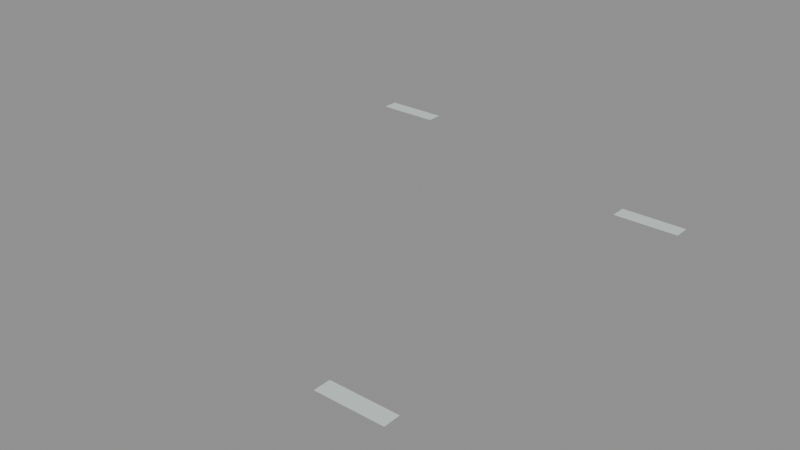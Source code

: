 # Source: OD_E03_WorkflowFloor.blend  (saved by Blender 5.2.45; exported with 4.5.12 LTS)
import bpy
from mathutils import Matrix  # noqa: F401  (used for matrix-valued properties, if any)

bpy.ops.wm.read_factory_settings(use_empty=True)
scene = bpy.context.scene
scene.name = 'Scene'

# ---- materials (node trees are filled in below, after node groups)
mat_od_tag = bpy.data.materials.new('OD_Tag')
mat_od_tag.diffuse_color = (0.65, 0.74, 0.72, 1.0)

# ---- material node trees
mat_od_tag.use_nodes = True; mat_od_tag.node_tree.nodes.clear()
_N = mat_od_tag.node_tree.nodes; _L = mat_od_tag.node_tree.links
n0 = _N.new('ShaderNodeBsdfPrincipled'); n0.name = 'Principled BSDF'; n0.location = (-200, 100)
n0.inputs[0].default_value = (0.65, 0.74, 0.72, 1.0)
n0.inputs[10].default_value = 0.005
n1 = _N.new('ShaderNodeOutputMaterial'); n1.name = 'Material Output'; n1.location = (200, 100)
_L.new(n0.outputs[0], n1.inputs[0])
n1.is_active_output = True

# ---- meshes
me_floor_process_print = bpy.data.meshes.new('Floor_Process_Print')
me_floor_process_print.from_pydata([(3.7, 3.4, 0.013), (2.5, 3.4, 0.013), (2.5, 3.1, 0.013), (3.7, 3.1, 0.013)], [], [(0, 1, 2, 3)])
_uv = me_floor_process_print.uv_layers.new(name='UVMap')
_uv.uv.foreach_set('vector', [0.249, 0.626, 0.001, 0.626, 0.001, 0.749, 0.249, 0.749])
me_floor_process_print.materials.append(mat_od_tag)
me_floor_process_print.update()
me_floor_process_print_001 = bpy.data.meshes.new('Floor_Process_Print.001')
me_floor_process_print_001.from_pydata([(3.3, -3.55, 0.013), (2.1, -3.55, 0.013), (2.1, -3.85, 0.013), (3.3, -3.85, 0.013)], [], [(0, 1, 2, 3)])
_uv = me_floor_process_print_001.uv_layers.new(name='UVMap')
_uv.uv.foreach_set('vector', [0.999, 0.626, 0.751, 0.626, 0.751, 0.749, 0.999, 0.749])
me_floor_process_print_001.materials.append(mat_od_tag)
me_floor_process_print_001.update()
me_floor_process_print_002 = bpy.data.meshes.new('Floor_Process_Print.002')
me_floor_process_print_002.from_pydata([(-2.6, 4.8, 0.013), (-3.8, 4.8, 0.013), (-3.8, 4.5, 0.013), (-2.6, 4.5, 0.013)], [], [(0, 1, 2, 3)])
_uv = me_floor_process_print_002.uv_layers.new(name='UVMap')
_uv.uv.foreach_set('vector', [0.749, 0.626, 0.501, 0.626, 0.501, 0.749, 0.749, 0.749])
me_floor_process_print_002.materials.append(mat_od_tag)
me_floor_process_print_002.update()

# ---- objects
ob_floor_process_print = bpy.data.objects.new('Floor_Process_Print', me_floor_process_print)
ob_floor_process_print_001 = bpy.data.objects.new('Floor_Process_Print.001', me_floor_process_print_001)
ob_floor_process_print_002 = bpy.data.objects.new('Floor_Process_Print.002', me_floor_process_print_002)

# ---- transforms, parenting, visibility, modifiers, constraints
ob_floor_process_print.location = (0.0, 0.0, 0.0)
ob_floor_process_print_001.location = (0.0, 0.0, 0.0)
ob_floor_process_print_002.location = (0.0, 0.0, 0.0)

# ---- collection membership
scene.collection.objects.link(ob_floor_process_print)
scene.collection.objects.link(ob_floor_process_print_001)
scene.collection.objects.link(ob_floor_process_print_002)

# ---- scene / render settings (as saved in the file)
scene.frame_start = 1; scene.frame_end = 250; scene.frame_set(1)
scene.render.engine = 'BLENDER_EEVEE_NEXT'
scene.render.bake_bias = 0.0
scene.render.bake_samples = 0
scene.render.compositor_device = 'GPU'
scene.eevee.use_volume_custom_range = False
scene.eevee.fast_gi_thickness_near = 0.1
scene.eevee.fast_gi_thickness_far = 0.0
scene.eevee.ray_tracing_options.screen_trace_thickness = 0.1
bpy.context.view_layer.update()

# ---- added for rendering (the .blend has no active camera and no usable light): camera, sun + grey world if the file has none
cam_auto = bpy.data.cameras.new('AutoCamera')
cam_auto.lens = 50.0
cam_auto.sensor_width = 36.0
cam_auto.clip_end = 1000.0
ob_auto_camera = bpy.data.objects.new('AutoCamera', cam_auto)
scene.collection.objects.link(ob_auto_camera)
ob_auto_camera.location = (10.5426, -12.2361, 8.48709)
ob_auto_camera.rotation_euler = (1.09748, -7.21219e-08, 0.694738)
scene.camera = ob_auto_camera
light_auto_sun = bpy.data.lights.new('AutoSun', 'SUN')
light_auto_sun.energy = 3.0
light_auto_sun.angle = 0.0523599
ob_auto_sun = bpy.data.objects.new('AutoSun', light_auto_sun)
scene.collection.objects.link(ob_auto_sun)
ob_auto_sun.rotation_euler = (0.872665, 0.174533, 0.523599)
if scene.world is None:
    world_auto = bpy.data.worlds.new('AutoWorld')
    world_auto.color = (0.3, 0.3, 0.3)
    scene.world = world_auto
bpy.context.view_layer.update()
